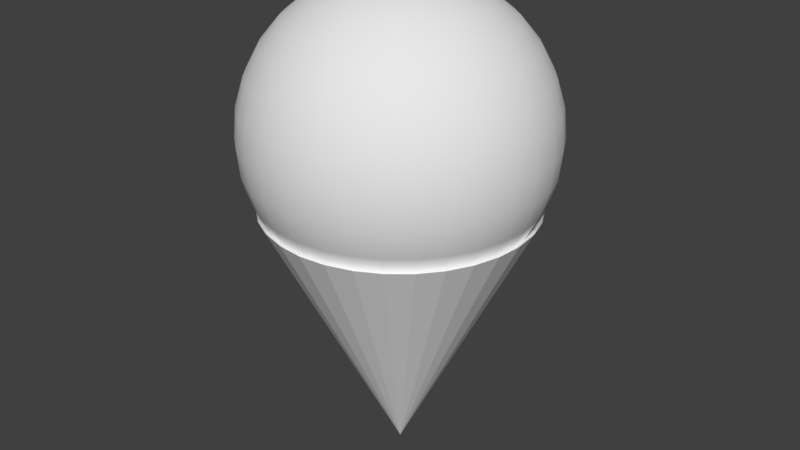# Source: IceCreamCone.blend  (saved by Blender 2.79.0; exported with 4.5.12 LTS)
import bpy
from mathutils import Matrix  # noqa: F401  (used for matrix-valued properties, if any)

bpy.ops.wm.read_factory_settings(use_empty=True)
scene = bpy.context.scene
scene.name = 'Scene'

# ---- collections
col_collection_1 = bpy.data.collections.new('Collection 1'); scene.collection.children.link(col_collection_1)

# ---- world
world_world = bpy.data.worlds.new('World'); scene.world = world_world
world_world.color = (0.05088, 0.05088, 0.05088)
world_world.use_sun_shadow = False
world_world.sun_shadow_jitter_overblur = 0.0
world_world.cycles.sampling_method = 'MANUAL'

# ---- meshes
me_cone = bpy.data.meshes.new('Cone')
me_cone.from_pydata([(0.008539, -0.8058, 1.008), (0.2036, -0.8058, 0.9884), (0.3912, -0.8058, 0.9315), (0.5641, -0.8058, 0.8391), (0.7156, -0.8058, 0.7147), (0.84, -0.8058, 0.5632), (0.9324, -0.8058, 0.3903), (0.9893, -0.8058, 0.2027), (1.009, -0.8058, 0.007631), (0.9893, -0.8058, -0.1875), (0.9324, -0.8058, -0.3751), (0.84, -0.8058, -0.5479), (0.7156, -0.8058, -0.6995), (0.5641, -0.8058, -0.8238), (0.3912, -0.8058, -0.9162), (0.2036, -0.8058, -0.9732), (0.008539, -0.8058, -0.9924), (-0.1866, -0.8058, -0.9732), (-0.3741, -0.8058, -0.9162), (-0.547, -0.8058, -0.8238), (-0.6986, -0.8058, -0.6995), (-0.8229, -0.8058, -0.5479), (-0.9153, -0.8058, -0.3751), (0.00854, -2.806, 0.007631), (-0.9722, -0.8058, -0.1875), (-0.9915, -0.8058, 0.007631), (-0.9722, -0.8058, 0.2027), (-0.9153, -0.8058, 0.3903), (-0.8229, -0.8058, 0.5632), (-0.6986, -0.8058, 0.7147), (-0.547, -0.8058, 0.8391), (-0.3741, -0.8058, 0.9315), (-0.1865, -0.8058, 0.9884), (-0.0007985, 0.8218, 0.2163), (-0.0007985, 0.7584, 0.425), (-0.0007985, 0.6556, 0.6174), (-0.0007985, 0.5173, 0.786), (-0.0007984, 0.3487, 0.9244), (-0.0007984, 0.1563, 1.027), (-0.0007983, -0.05238, 1.09), (-0.0007982, -0.2694, 1.112), (-0.0007981, -0.4865, 1.09), (-0.04314, 0.8218, 0.2122), (-0.08386, 0.7584, 0.4169), (-0.1214, 0.6556, 0.6055), (-0.1543, 0.5173, 0.7709), (-0.1813, 0.3487, 0.9066), (-0.2013, 0.1563, 1.007), (-0.2137, -0.05238, 1.07), (-0.2178, -0.2694, 1.09), (-0.2137, -0.4865, 1.07), (-0.2013, -0.6952, 1.007), (-0.1813, -0.8875, 0.9066), (-0.08386, 0.8218, 0.1998), (-0.1637, 0.7584, 0.3926), (-0.2373, 0.6556, 0.5703), (-0.3019, 0.5173, 0.7261), (-0.3548, 0.3487, 0.8539), (-0.3942, 0.1563, 0.9489), (-0.4184, -0.05238, 1.007), (-0.4266, -0.2694, 1.027), (-0.4184, -0.4865, 1.007), (-0.3942, -0.6952, 0.9489), (-0.3548, -0.8875, 0.8539), (-0.1214, 0.8218, 0.1798), (-0.2373, 0.7584, 0.3533), (-0.3442, 0.6556, 0.5132), (-0.4379, 0.5173, 0.6534), (-0.5147, 0.3487, 0.7685), (-0.5719, 0.1563, 0.8539), (-0.607, -0.05238, 0.9066), (-0.6189, -0.2694, 0.9244), (-0.607, -0.4865, 0.9066), (-0.5719, -0.6952, 0.8539), (-0.5147, -0.8875, 0.7685), (-0.1543, 0.8218, 0.1528), (-0.3019, 0.7584, 0.3003), (-0.4379, 0.6556, 0.4364), (-0.5571, 0.5173, 0.5556), (-0.6549, 0.3487, 0.6534), (-0.7276, 0.1563, 0.7261), (-0.7724, -0.05238, 0.7709), (-0.7875, -0.2694, 0.786), (-0.7724, -0.4865, 0.7709), (-0.7276, -0.6952, 0.7261), (-0.6549, -0.8875, 0.6534), (-0.1813, 0.8218, 0.1199), (-0.3548, 0.7584, 0.2358), (-0.5147, 0.6556, 0.3427), (-0.6549, 0.5173, 0.4364), (-0.77, 0.3487, 0.5132), (-0.8554, 0.1563, 0.5703), (-0.9081, -0.05238, 0.6055), (-0.9259, -0.2694, 0.6174), (-0.9081, -0.4865, 0.6055), (-0.8554, -0.6952, 0.5703), (-0.77, -0.8875, 0.5132), (-0.2013, 0.8218, 0.08235), (-0.3942, 0.7584, 0.1622), (-0.5719, 0.6556, 0.2358), (-0.7276, 0.5173, 0.3003), (-0.8554, 0.3487, 0.3533), (-0.9504, 0.1563, 0.3926), (-1.009, -0.05238, 0.4169), (-1.029, -0.2694, 0.425), (-1.009, -0.4865, 0.4169), (-0.9504, -0.6952, 0.3926), (-0.8554, -0.8875, 0.3533), (-0.2137, 0.8218, 0.04163), (-0.4184, 0.7584, 0.08235), (-0.607, 0.6556, 0.1199), (-0.7724, 0.5173, 0.1528), (-0.9081, 0.3487, 0.1798), (-1.009, 0.1563, 0.1998), (-1.071, -0.05238, 0.2122), (-1.092, -0.2694, 0.2163), (-1.071, -0.4865, 0.2122), (-1.009, -0.6952, 0.1998), (-0.9081, -0.8875, 0.1798), (-0.2179, 0.8218, -0.0007149), (-0.4266, 0.7584, -0.0007149), (-0.6189, 0.6556, -0.000715), (-0.7875, 0.5173, -0.000715), (-0.9259, 0.3487, -0.0007151), (-1.029, 0.1563, -0.000715), (-1.092, -0.05238, -0.0007151), (-1.113, -0.2694, -0.0007151), (-1.092, -0.4865, -0.0007151), (-1.029, -0.6952, -0.0007149), (-0.9259, -0.8875, -0.000715), (-0.2137, 0.8218, -0.04306), (-0.4184, 0.7584, -0.08378), (-0.607, 0.6556, -0.1213), (-0.7724, 0.5173, -0.1542), (-0.9081, 0.3487, -0.1812), (-1.009, 0.1563, -0.2012), (-1.071, -0.05238, -0.2136), (-1.092, -0.2694, -0.2178), (-1.071, -0.4865, -0.2136), (-1.009, -0.6952, -0.2012), (-0.9081, -0.8875, -0.1812), (-0.2013, 0.8218, -0.08378), (-0.3942, 0.7584, -0.1636), (-0.5719, 0.6556, -0.2373), (-0.7276, 0.5173, -0.3018), (-0.8554, 0.3487, -0.3547), (-0.9504, 0.1563, -0.3941), (-1.009, -0.05238, -0.4183), (-1.029, -0.2694, -0.4265), (-1.009, -0.4865, -0.4183), (-0.9504, -0.6952, -0.3941), (-0.8554, -0.8875, -0.3547), (-0.1813, 0.8218, -0.1213), (-0.3548, 0.7584, -0.2373), (-0.5147, 0.6556, -0.3441), (-0.6549, 0.5173, -0.4378), (-0.77, 0.3487, -0.5147), (-0.8554, 0.1563, -0.5718), (-0.9081, -0.05238, -0.6069), (-0.9259, -0.2694, -0.6188), (-0.9081, -0.4865, -0.6069), (-0.8554, -0.6952, -0.5718), (-0.77, -0.8875, -0.5147), (-0.1543, 0.8218, -0.1542), (-0.3019, 0.7584, -0.3018), (-0.4379, 0.6556, -0.4378), (-0.5571, 0.5173, -0.557), (-0.6549, 0.3487, -0.6548), (-0.7276, 0.1563, -0.7275), (-0.7724, -0.05238, -0.7723), (-0.7875, -0.2694, -0.7874), (-0.7724, -0.4865, -0.7723), (-0.7276, -0.6952, -0.7275), (-0.6549, -0.8875, -0.6548), (-0.1214, 0.8218, -0.1812), (-0.2373, 0.7584, -0.3547), (-0.3442, 0.6556, -0.5147), (-0.4379, 0.5173, -0.6548), (-0.5147, 0.3487, -0.7699), (-0.5719, 0.1563, -0.8554), (-0.607, -0.05238, -0.908), (-0.6189, -0.2694, -0.9258), (-0.607, -0.4865, -0.908), (-0.5719, -0.6952, -0.8554), (-0.5147, -0.8875, -0.7699), (-0.08386, 0.8218, -0.2012), (-0.1637, 0.7584, -0.3941), (-0.2373, 0.6556, -0.5718), (-0.3019, 0.5173, -0.7275), (-0.3548, 0.3487, -0.8554), (-0.3942, 0.1563, -0.9504), (-0.4184, -0.05238, -1.009), (-0.4266, -0.2694, -1.029), (-0.4184, -0.4865, -1.009), (-0.3942, -0.6952, -0.9504), (-0.3548, -0.8875, -0.8554), (-0.04314, 0.8218, -0.2136), (-0.08386, 0.7584, -0.4183), (-0.1214, 0.6556, -0.6069), (-0.1543, 0.5173, -0.7723), (-0.1813, 0.3487, -0.908), (-0.2013, 0.1563, -1.009), (-0.2137, -0.05238, -1.071), (-0.2178, -0.2694, -1.092), (-0.2137, -0.4865, -1.071), (-0.2013, -0.6952, -1.009), (-0.1813, -0.8875, -0.908), (-0.0007984, 0.8218, -0.2178), (-0.0007983, 0.7584, -0.4265), (-0.0007982, 0.6556, -0.6188), (-0.000798, 0.5173, -0.7874), (-0.0007979, 0.3487, -0.9258), (-0.0007979, 0.1563, -1.029), (-0.0007977, -0.05238, -1.092), (-0.0007975, -0.2694, -1.113), (-0.0007975, -0.4865, -1.092), (-0.0007975, -0.6952, -1.029), (-0.0007973, -0.8875, -0.9258), (0.04155, 0.8218, -0.2136), (0.08226, 0.7584, -0.4183), (0.1198, 0.6556, -0.6069), (0.1527, 0.5173, -0.7723), (0.1797, 0.3487, -0.908), (0.1997, 0.1563, -1.009), (0.2121, -0.05238, -1.071), (0.2163, -0.2694, -1.092), (0.2121, -0.4865, -1.071), (0.1997, -0.6952, -1.009), (0.1797, -0.8875, -0.908), (0.08226, 0.8218, -0.2012), (0.1621, 0.7584, -0.3941), (0.2357, 0.6556, -0.5718), (0.3003, 0.5173, -0.7275), (0.3532, 0.3487, -0.8554), (0.3926, 0.1563, -0.9504), (0.4168, -0.05238, -1.009), (0.425, -0.2694, -1.029), (0.4168, -0.4865, -1.009), (0.3926, -0.6952, -0.9504), (0.3532, -0.8875, -0.8554), (0.1198, 0.8218, -0.1812), (0.2357, 0.7584, -0.3547), (0.3426, 0.6556, -0.5147), (0.4363, 0.5173, -0.6548), (0.5131, 0.3487, -0.7699), (0.5703, 0.1563, -0.8554), (0.6054, -0.05238, -0.908), (0.6173, -0.2694, -0.9258), (0.6054, -0.4865, -0.908), (0.5703, -0.6952, -0.8554), (0.5131, -0.8875, -0.7699), (-0.0007981, 0.8431, -0.0007151), (0.1527, 0.8218, -0.1542), (0.3003, 0.7584, -0.3018), (0.4363, 0.6556, -0.4378), (0.5555, 0.5173, -0.557), (0.6533, 0.3487, -0.6548), (0.726, 0.1563, -0.7275), (0.7708, -0.05238, -0.7723), (0.7859, -0.2694, -0.7874), (0.7708, -0.4865, -0.7723), (0.726, -0.6952, -0.7275), (0.6533, -0.8875, -0.6548), (0.1797, 0.8218, -0.1213), (0.3532, 0.7584, -0.2373), (0.5131, 0.6556, -0.3441), (0.6533, 0.5173, -0.4378), (0.7684, 0.3487, -0.5147), (0.8539, 0.1563, -0.5718), (0.9065, -0.05238, -0.6069), (0.9243, -0.2694, -0.6188), (0.9065, -0.4865, -0.6069), (0.8539, -0.6952, -0.5718), (0.7684, -0.8875, -0.5147), (0.1997, 0.8218, -0.08378), (0.3926, 0.7584, -0.1636), (0.5703, 0.6556, -0.2373), (0.726, 0.5173, -0.3018), (0.8539, 0.3487, -0.3547), (0.9488, 0.1563, -0.3941), (1.007, -0.05238, -0.4183), (1.027, -0.2694, -0.4265), (1.007, -0.4865, -0.4183), (0.9488, -0.6952, -0.3941), (0.8539, -0.8875, -0.3547), (0.2121, 0.8218, -0.04306), (0.4168, 0.7584, -0.08378), (0.6054, 0.6556, -0.1213), (0.7708, 0.5173, -0.1542), (0.9065, 0.3487, -0.1812), (1.007, 0.1563, -0.2012), (1.069, -0.05238, -0.2136), (1.09, -0.2694, -0.2178), (1.069, -0.4865, -0.2136), (1.007, -0.6952, -0.2012), (0.9065, -0.8875, -0.1812), (0.2163, 0.8218, -0.0007148), (0.425, 0.7584, -0.0007148), (0.6173, 0.6556, -0.0007147), (0.7859, 0.5173, -0.0007145), (0.9243, 0.3487, -0.0007144), (1.027, 0.1563, -0.0007145), (1.09, -0.05238, -0.0007143), (1.112, -0.2694, -0.0007143), (1.09, -0.4865, -0.0007143), (1.027, -0.6952, -0.0007145), (0.9243, -0.8875, -0.0007143), (0.2121, 0.8218, 0.04163), (0.4168, 0.7584, 0.08235), (0.6054, 0.6556, 0.1199), (0.7708, 0.5173, 0.1528), (0.9065, 0.3487, 0.1798), (1.007, 0.1563, 0.1998), (1.069, -0.05238, 0.2122), (1.09, -0.2694, 0.2163), (1.069, -0.4865, 0.2122), (1.007, -0.6952, 0.1998), (0.9065, -0.8875, 0.1798), (0.1997, 0.8218, 0.08235), (0.3926, 0.7584, 0.1622), (0.5703, 0.6556, 0.2358), (0.726, 0.5173, 0.3003), (0.8539, 0.3487, 0.3533), (0.9488, 0.1563, 0.3926), (1.007, -0.05238, 0.4169), (1.027, -0.2694, 0.425), (1.007, -0.4865, 0.4169), (0.9488, -0.6952, 0.3926), (0.8539, -0.8875, 0.3533), (0.1797, 0.8218, 0.1199), (0.3532, 0.7584, 0.2358), (0.5131, 0.6556, 0.3427), (0.6533, 0.5173, 0.4364), (0.7684, 0.3487, 0.5132), (0.8539, 0.1563, 0.5703), (0.9065, -0.05238, 0.6055), (0.9243, -0.2694, 0.6174), (0.9065, -0.4865, 0.6055), (0.8539, -0.6952, 0.5703), (0.7684, -0.8875, 0.5132), (0.1527, 0.8218, 0.1528), (0.3003, 0.7584, 0.3003), (0.4363, 0.6556, 0.4364), (0.5555, 0.5173, 0.5556), (0.6533, 0.3487, 0.6534), (0.726, 0.1563, 0.7261), (0.7708, -0.05238, 0.7709), (0.7859, -0.2694, 0.786), (0.7708, -0.4865, 0.7709), (0.726, -0.6952, 0.7261), (0.6533, -0.8875, 0.6534), (0.1198, 0.8218, 0.1798), (0.2357, 0.7584, 0.3533), (0.3426, 0.6556, 0.5132), (0.4363, 0.5173, 0.6534), (0.5131, 0.3487, 0.7685), (0.5703, 0.1563, 0.8539), (0.6054, -0.05238, 0.9066), (0.6173, -0.2694, 0.9244), (0.6054, -0.4865, 0.9066), (0.5703, -0.6952, 0.8539), (0.5131, -0.8875, 0.7685), (0.08226, 0.8218, 0.1998), (0.1621, 0.7584, 0.3926), (0.2357, 0.6556, 0.5703), (0.3003, 0.5173, 0.7261), (0.3532, 0.3487, 0.8539), (0.3926, 0.1563, 0.9489), (0.4168, -0.05238, 1.007), (0.425, -0.2694, 1.027), (0.4168, -0.4865, 1.007), (0.3926, -0.6952, 0.9489), (0.3532, -0.8875, 0.8539), (0.04155, 0.8218, 0.2122), (0.08226, 0.7584, 0.4169), (0.1198, 0.6556, 0.6055), (0.1527, 0.5173, 0.7709), (0.1797, 0.3487, 0.9066), (0.1997, 0.1563, 1.007), (0.2121, -0.05238, 1.07), (0.2163, -0.2694, 1.09), (0.2121, -0.4865, 1.07), (0.1997, -0.6952, 1.007), (0.1797, -0.8875, 0.9066), (-0.000798, -0.6952, 1.027), (-0.0007982, -0.8875, 0.9244)], [], [(0, 23, 1), (1, 23, 2), (2, 23, 3), (3, 23, 4), (4, 23, 5), (5, 23, 6), (6, 23, 7), (7, 23, 8), (8, 23, 9), (9, 23, 10), (10, 23, 11), (11, 23, 12), (12, 23, 13), (13, 23, 14), (14, 23, 15), (15, 23, 16), (16, 23, 17), (17, 23, 18), (18, 23, 19), (19, 23, 20), (20, 23, 21), (21, 23, 22), (22, 23, 24), (24, 23, 25), (25, 23, 26), (26, 23, 27), (27, 23, 28), (28, 23, 29), (29, 23, 30), (30, 23, 31), (31, 23, 32), (32, 23, 0), (385, 384, 51, 52), (36, 35, 44, 45), (37, 36, 45, 46), (38, 37, 46, 47), (39, 38, 47, 48), (40, 39, 48, 49), (33, 251, 42), (41, 40, 49, 50), (34, 33, 42, 43), (384, 41, 50, 51), (35, 34, 43, 44), (51, 50, 61, 62), (44, 43, 54, 55), (52, 51, 62, 63), (45, 44, 55, 56), (46, 45, 56, 57), (47, 46, 57, 58), (48, 47, 58, 59), (49, 48, 59, 60), (42, 251, 53), (50, 49, 60, 61), (43, 42, 53, 54), (59, 58, 69, 70), (60, 59, 70, 71), (53, 251, 64), (61, 60, 71, 72), (54, 53, 64, 65), (62, 61, 72, 73), (55, 54, 65, 66), (63, 62, 73, 74), (56, 55, 66, 67), (57, 56, 67, 68), (58, 57, 68, 69), (66, 65, 76, 77), (74, 73, 84, 85), (67, 66, 77, 78), (68, 67, 78, 79), (69, 68, 79, 80), (70, 69, 80, 81), (71, 70, 81, 82), (64, 251, 75), (72, 71, 82, 83), (65, 64, 75, 76), (73, 72, 83, 84), (81, 80, 91, 92), (82, 81, 92, 93), (75, 251, 86), (83, 82, 93, 94), (76, 75, 86, 87), (84, 83, 94, 95), (77, 76, 87, 88), (85, 84, 95, 96), (78, 77, 88, 89), (79, 78, 89, 90), (80, 79, 90, 91), (96, 95, 106, 107), (89, 88, 99, 100), (90, 89, 100, 101), (91, 90, 101, 102), (92, 91, 102, 103), (93, 92, 103, 104), (86, 251, 97), (94, 93, 104, 105), (87, 86, 97, 98), (95, 94, 105, 106), (88, 87, 98, 99), (104, 103, 114, 115), (97, 251, 108), (105, 104, 115, 116), (98, 97, 108, 109), (106, 105, 116, 117), (99, 98, 109, 110), (107, 106, 117, 118), (100, 99, 110, 111), (101, 100, 111, 112), (102, 101, 112, 113), (103, 102, 113, 114), (111, 110, 121, 122), (112, 111, 122, 123), (113, 112, 123, 124), (114, 113, 124, 125), (115, 114, 125, 126), (108, 251, 119), (116, 115, 126, 127), (109, 108, 119, 120), (117, 116, 127, 128), (110, 109, 120, 121), (118, 117, 128, 129), (126, 125, 136, 137), (119, 251, 130), (127, 126, 137, 138), (120, 119, 130, 131), (128, 127, 138, 139), (121, 120, 131, 132), (129, 128, 139, 140), (122, 121, 132, 133), (123, 122, 133, 134), (124, 123, 134, 135), (125, 124, 135, 136), (134, 133, 144, 145), (135, 134, 145, 146), (136, 135, 146, 147), (137, 136, 147, 148), (130, 251, 141), (138, 137, 148, 149), (131, 130, 141, 142), (139, 138, 149, 150), (132, 131, 142, 143), (140, 139, 150, 151), (133, 132, 143, 144), (149, 148, 159, 160), (142, 141, 152, 153), (150, 149, 160, 161), (143, 142, 153, 154), (151, 150, 161, 162), (144, 143, 154, 155), (145, 144, 155, 156), (146, 145, 156, 157), (147, 146, 157, 158), (148, 147, 158, 159), (141, 251, 152), (157, 156, 167, 168), (158, 157, 168, 169), (159, 158, 169, 170), (152, 251, 163), (160, 159, 170, 171), (153, 152, 163, 164), (161, 160, 171, 172), (154, 153, 164, 165), (162, 161, 172, 173), (155, 154, 165, 166), (156, 155, 166, 167), (164, 163, 174, 175), (172, 171, 182, 183), (165, 164, 175, 176), (173, 172, 183, 184), (166, 165, 176, 177), (167, 166, 177, 178), (168, 167, 178, 179), (169, 168, 179, 180), (170, 169, 180, 181), (163, 251, 174), (171, 170, 181, 182), (179, 178, 189, 190), (180, 179, 190, 191), (181, 180, 191, 192), (174, 251, 185), (182, 181, 192, 193), (175, 174, 185, 186), (183, 182, 193, 194), (176, 175, 186, 187), (184, 183, 194, 195), (177, 176, 187, 188), (178, 177, 188, 189), (194, 193, 204, 205), (187, 186, 197, 198), (195, 194, 205, 206), (188, 187, 198, 199), (189, 188, 199, 200), (190, 189, 200, 201), (191, 190, 201, 202), (192, 191, 202, 203), (185, 251, 196), (193, 192, 203, 204), (186, 185, 196, 197), (202, 201, 212, 213), (203, 202, 213, 214), (196, 251, 207), (204, 203, 214, 215), (197, 196, 207, 208), (205, 204, 215, 216), (198, 197, 208, 209), (206, 205, 216, 217), (199, 198, 209, 210), (200, 199, 210, 211), (201, 200, 211, 212), (209, 208, 219, 220), (217, 216, 227, 228), (210, 209, 220, 221), (211, 210, 221, 222), (212, 211, 222, 223), (213, 212, 223, 224), (214, 213, 224, 225), (207, 251, 218), (215, 214, 225, 226), (208, 207, 218, 219), (216, 215, 226, 227), (224, 223, 234, 235), (225, 224, 235, 236), (218, 251, 229), (226, 225, 236, 237), (219, 218, 229, 230), (227, 226, 237, 238), (220, 219, 230, 231), (228, 227, 238, 239), (221, 220, 231, 232), (222, 221, 232, 233), (223, 222, 233, 234), (239, 238, 249, 250), (232, 231, 242, 243), (233, 232, 243, 244), (234, 233, 244, 245), (235, 234, 245, 246), (236, 235, 246, 247), (229, 251, 240), (237, 236, 247, 248), (230, 229, 240, 241), (238, 237, 248, 249), (231, 230, 241, 242), (247, 246, 258, 259), (240, 251, 252), (248, 247, 259, 260), (241, 240, 252, 253), (249, 248, 260, 261), (242, 241, 253, 254), (250, 249, 261, 262), (243, 242, 254, 255), (244, 243, 255, 256), (245, 244, 256, 257), (246, 245, 257, 258), (256, 255, 266, 267), (257, 256, 267, 268), (258, 257, 268, 269), (259, 258, 269, 270), (252, 251, 263), (260, 259, 270, 271), (253, 252, 263, 264), (261, 260, 271, 272), (254, 253, 264, 265), (262, 261, 272, 273), (255, 254, 265, 266), (263, 251, 274), (271, 270, 281, 282), (264, 263, 274, 275), (272, 271, 282, 283), (265, 264, 275, 276), (273, 272, 283, 284), (266, 265, 276, 277), (267, 266, 277, 278), (268, 267, 278, 279), (269, 268, 279, 280), (270, 269, 280, 281), (278, 277, 288, 289), (279, 278, 289, 290), (280, 279, 290, 291), (281, 280, 291, 292), (274, 251, 285), (282, 281, 292, 293), (275, 274, 285, 286), (283, 282, 293, 294), (276, 275, 286, 287), (284, 283, 294, 295), (277, 276, 287, 288), (293, 292, 303, 304), (286, 285, 296, 297), (294, 293, 304, 305), (287, 286, 297, 298), (295, 294, 305, 306), (288, 287, 298, 299), (289, 288, 299, 300), (290, 289, 300, 301), (291, 290, 301, 302), (292, 291, 302, 303), (285, 251, 296), (301, 300, 311, 312), (302, 301, 312, 313), (303, 302, 313, 314), (296, 251, 307), (304, 303, 314, 315), (297, 296, 307, 308), (305, 304, 315, 316), (298, 297, 308, 309), (306, 305, 316, 317), (299, 298, 309, 310), (300, 299, 310, 311), (308, 307, 318, 319), (316, 315, 326, 327), (309, 308, 319, 320), (317, 316, 327, 328), (310, 309, 320, 321), (311, 310, 321, 322), (312, 311, 322, 323), (313, 312, 323, 324), (314, 313, 324, 325), (307, 251, 318), (315, 314, 325, 326), (323, 322, 333, 334), (324, 323, 334, 335), (325, 324, 335, 336), (318, 251, 329), (326, 325, 336, 337), (319, 318, 329, 330), (327, 326, 337, 338), (320, 319, 330, 331), (328, 327, 338, 339), (321, 320, 331, 332), (322, 321, 332, 333), (338, 337, 348, 349), (331, 330, 341, 342), (339, 338, 349, 350), (332, 331, 342, 343), (333, 332, 343, 344), (334, 333, 344, 345), (335, 334, 345, 346), (336, 335, 346, 347), (329, 251, 340), (337, 336, 347, 348), (330, 329, 340, 341), (346, 345, 356, 357), (347, 346, 357, 358), (340, 251, 351), (348, 347, 358, 359), (341, 340, 351, 352), (349, 348, 359, 360), (342, 341, 352, 353), (350, 349, 360, 361), (343, 342, 353, 354), (344, 343, 354, 355), (345, 344, 355, 356), (361, 360, 371, 372), (354, 353, 364, 365), (355, 354, 365, 366), (356, 355, 366, 367), (357, 356, 367, 368), (358, 357, 368, 369), (351, 251, 362), (359, 358, 369, 370), (352, 351, 362, 363), (360, 359, 370, 371), (353, 352, 363, 364), (369, 368, 379, 380), (362, 251, 373), (370, 369, 380, 381), (363, 362, 373, 374), (371, 370, 381, 382), (364, 363, 374, 375), (372, 371, 382, 383), (365, 364, 375, 376), (366, 365, 376, 377), (367, 366, 377, 378), (368, 367, 378, 379), (376, 375, 35, 36), (377, 376, 36, 37), (378, 377, 37, 38), (379, 378, 38, 39), (380, 379, 39, 40), (373, 251, 33), (381, 380, 40, 41), (374, 373, 33, 34), (382, 381, 41, 384), (375, 374, 34, 35), (383, 382, 384, 385), (29, 85, 96, 28), (30, 74, 85, 29), (31, 63, 74, 30), (32, 52, 63, 31), (0, 385, 52, 32), (0, 1, 383, 385), (2, 372, 383, 1), (3, 361, 372, 2), (4, 350, 361, 3), (5, 339, 350, 4), (6, 328, 339, 5), (7, 317, 328, 6), (8, 306, 317, 7), (9, 295, 306, 8), (10, 284, 295, 9), (11, 273, 284, 10), (11, 12, 262, 273), (13, 250, 262, 12), (14, 239, 250, 13), (15, 228, 239, 14), (17, 206, 217, 16), (16, 217, 228, 15), (18, 195, 206, 17), (19, 184, 195, 18), (20, 173, 184, 19), (21, 162, 173, 20), (22, 151, 162, 21), (22, 24, 140, 151), (25, 129, 140, 24), (25, 26, 118, 129), (27, 107, 118, 26), (28, 96, 107, 27)])
me_cone.polygons.foreach_set('use_smooth', [0, 0, 0, 0, 0, 0, 0, 0, 0, 0, 0, 0, 0, 0, 0, 0, 0, 0, 0, 0, 0, 0, 0, 0, 0, 0, 0, 0, 0, 0, 0, 0, 1, 1, 1, 1, 1, 1, 1, 1, 1, 1, 1, 1, 1, 1, 1, 1, 1, 1, 1, 1, 1, 1, 1, 1, 1, 1, 1, 1, 1, 1, 1, 1, 1, 1, 1, 1, 1, 1, 1, 1, 1, 1, 1, 1, 1, 1, 1, 1, 1, 1, 1, 1, 1, 1, 1, 1, 1, 1, 1, 1, 1, 1, 1, 1, 1, 1, 1, 1, 1, 1, 1, 1, 1, 1, 1, 1, 1, 1, 1, 1, 1, 1, 1, 1, 1, 1, 1, 1, 1, 1, 1, 1, 1, 1, 1, 1, 1, 1, 1, 1, 1, 1, 1, 1, 1, 1, 1, 1, 1, 1, 1, 1, 1, 1, 1, 1, 1, 1, 1, 1, 1, 1, 1, 1, 1, 1, 1, 1, 1, 1, 1, 1, 1, 1, 1, 1, 1, 1, 1, 1, 1, 1, 1, 1, 1, 1, 1, 1, 1, 1, 1, 1, 1, 1, 1, 1, 1, 1, 1, 1, 1, 1, 1, 1, 1, 1, 1, 1, 1, 1, 1, 1, 1, 1, 1, 1, 1, 1, 1, 1, 1, 1, 1, 1, 1, 1, 1, 1, 1, 1, 1, 1, 1, 1, 1, 1, 1, 1, 1, 1, 1, 1, 1, 1, 1, 1, 1, 1, 1, 1, 1, 1, 1, 1, 1, 1, 1, 1, 1, 1, 1, 1, 1, 1, 1, 1, 1, 1, 1, 1, 1, 1, 1, 1, 1, 1, 1, 1, 1, 1, 1, 1, 1, 1, 1, 1, 1, 1, 1, 1, 1, 1, 1, 1, 1, 1, 1, 1, 1, 1, 1, 1, 1, 1, 1, 1, 1, 1, 1, 1, 1, 1, 1, 1, 1, 1, 1, 1, 1, 1, 1, 1, 1, 1, 1, 1, 1, 1, 1, 1, 1, 1, 1, 1, 1, 1, 1, 1, 1, 1, 1, 1, 1, 1, 1, 1, 1, 1, 1, 1, 1, 1, 1, 1, 1, 1, 1, 1, 1, 1, 1, 1, 1, 1, 1, 1, 1, 1, 1, 1, 1, 1, 1, 1, 1, 1, 1, 1, 1, 1, 1, 1, 1, 1, 1, 1, 1, 1, 1, 1, 1, 1, 0, 0, 0, 0, 0, 0, 0, 0, 0, 0, 0, 0, 0, 0, 0, 0, 0, 0, 0, 0, 0, 0, 0, 0, 0, 0, 0, 0, 0, 0, 0, 0])
_uv = me_cone.uv_layers.new(name='UVMap')
_uv.uv.foreach_set('vector', [0.5702, 0.6249, 0.2912, 0.7558, 0.5577, 0.601, 0.5577, 0.601, 0.2912, 0.7558, 0.5431, 0.5782, 0.5431, 0.5782, 0.2912, 0.7558, 0.5266, 0.5568, 0.5266, 0.5568, 0.2912, 0.7558, 0.5083, 0.537, 0.5083, 0.537, 0.2912, 0.7558, 0.4883, 0.5188, 0.4883, 0.5188, 0.2912, 0.7558, 0.4668, 0.5025, 0.4668, 0.5025, 0.2912, 0.7558, 0.4439, 0.4881, 0.4439, 0.4881, 0.2912, 0.7558, 0.4199, 0.4757, 0.4199, 0.4757, 0.2912, 0.7558, 0.3948, 0.4655, 0.3948, 0.4655, 0.2912, 0.7558, 0.369, 0.4576, 0.369, 0.4576, 0.2912, 0.7558, 0.3426, 0.4519, 0.3426, 0.4519, 0.2912, 0.7558, 0.3158, 0.4485, 0.3158, 0.4485, 0.2912, 0.7558, 0.2888, 0.4476, 0.2888, 0.4476, 0.2912, 0.7558, 0.2618, 0.449, 0.2618, 0.449, 0.2912, 0.7558, 0.235, 0.4527, 0.235, 0.4527, 0.2912, 0.7558, 0.2087, 0.4588, 0.2087, 0.4588, 0.2912, 0.7558, 0.183, 0.4672, 0.183, 0.4672, 0.2912, 0.7558, 0.1582, 0.4777, 0.1582, 0.4777, 0.2912, 0.7558, 0.1343, 0.4905, 0.1343, 0.4905, 0.2912, 0.7558, 0.1117, 0.5052, 0.1117, 0.5052, 0.2912, 0.7558, 0.09044, 0.5219, 0.09044, 0.5219, 0.2912, 0.7558, 0.07073, 0.5404, 0.07073, 0.5404, 0.2912, 0.7558, 0.05271, 0.5605, 0.05271, 0.5605, 0.2912, 0.7558, 0.03653, 0.5822, 0.03653, 0.5822, 0.2912, 0.7558, 0.0223, 0.6051, 0.0223, 0.6051, 0.2912, 0.7558, 0.01014, 0.6293, 0.01014, 0.6293, 0.2912, 0.7558, 0.0001398, 0.6544, 0.5994, 0.7558, 0.2912, 0.7558, 0.5982, 0.7288, 0.5982, 0.7288, 0.2912, 0.7558, 0.5946, 0.702, 0.5946, 0.702, 0.2912, 0.7558, 0.5888, 0.6756, 0.5888, 0.6756, 0.2912, 0.7558, 0.5806, 0.6499, 0.5806, 0.6499, 0.2912, 0.7558, 0.5702, 0.6249, 0.6091, 0.3027, 0.5766, 0.2777, 0.5964, 0.2487, 0.6321, 0.2721, 0.4347, 0.1898, 0.4124, 0.1811, 0.4159, 0.1678, 0.4403, 0.1735, 0.4564, 0.1999, 0.4347, 0.1898, 0.4403, 0.1735, 0.4643, 0.181, 0.478, 0.2114, 0.4564, 0.1999, 0.4643, 0.181, 0.4881, 0.1902, 0.4999, 0.2243, 0.478, 0.2114, 0.4881, 0.1902, 0.5125, 0.2011, 0.523, 0.2393, 0.4999, 0.2243, 0.5125, 0.2011, 0.538, 0.2142, 0.3629, 0.1688, 0.3336, 0.1664, 0.3633, 0.1635, 0.5482, 0.2568, 0.523, 0.2393, 0.538, 0.2142, 0.5655, 0.2298, 0.3887, 0.1739, 0.3629, 0.1688, 0.3633, 0.1635, 0.3904, 0.1642, 0.5766, 0.2777, 0.5482, 0.2568, 0.5655, 0.2298, 0.5964, 0.2487, 0.4124, 0.1811, 0.3887, 0.1739, 0.3904, 0.1642, 0.4159, 0.1678, 0.5964, 0.2487, 0.5655, 0.2298, 0.5811, 0.2003, 0.6145, 0.2173, 0.4159, 0.1678, 0.3904, 0.1642, 0.3904, 0.154, 0.4174, 0.1534, 0.6321, 0.2721, 0.5964, 0.2487, 0.6145, 0.2173, 0.6532, 0.2386, 0.4403, 0.1735, 0.4159, 0.1678, 0.4174, 0.1534, 0.4438, 0.1556, 0.4643, 0.181, 0.4403, 0.1735, 0.4438, 0.1556, 0.47, 0.1602, 0.4881, 0.1902, 0.4643, 0.181, 0.47, 0.1602, 0.4962, 0.1668, 0.5125, 0.2011, 0.4881, 0.1902, 0.4962, 0.1668, 0.523, 0.1756, 0.538, 0.2142, 0.5125, 0.2011, 0.523, 0.1756, 0.551, 0.1866, 0.3633, 0.1635, 0.3336, 0.1664, 0.3627, 0.158, 0.5655, 0.2298, 0.538, 0.2142, 0.551, 0.1866, 0.5811, 0.2003, 0.3904, 0.1642, 0.3633, 0.1635, 0.3627, 0.158, 0.3904, 0.154, 0.523, 0.1756, 0.4962, 0.1668, 0.502, 0.1411, 0.5314, 0.1475, 0.551, 0.1866, 0.523, 0.1756, 0.5314, 0.1475, 0.5621, 0.1565, 0.3627, 0.158, 0.3336, 0.1664, 0.361, 0.1526, 0.5811, 0.2003, 0.551, 0.1866, 0.5621, 0.1565, 0.5948, 0.1683, 0.3904, 0.154, 0.3627, 0.158, 0.361, 0.1526, 0.3887, 0.1434, 0.6145, 0.2173, 0.5811, 0.2003, 0.5948, 0.1683, 0.6308, 0.1835, 0.4174, 0.1534, 0.3904, 0.154, 0.3887, 0.1434, 0.4167, 0.1382, 0.6532, 0.2386, 0.6145, 0.2173, 0.6308, 0.1835, 0.6721, 0.2028, 0.4438, 0.1556, 0.4174, 0.1534, 0.4167, 0.1382, 0.4449, 0.1363, 0.47, 0.1602, 0.4438, 0.1556, 0.4449, 0.1363, 0.4732, 0.1374, 0.4962, 0.1668, 0.47, 0.1602, 0.4732, 0.1374, 0.502, 0.1411, 0.4167, 0.1382, 0.3887, 0.1434, 0.385, 0.1327, 0.4134, 0.1222, 0.6721, 0.2028, 0.6308, 0.1835, 0.6456, 0.1473, 0.6892, 0.1651, 0.4449, 0.1363, 0.4167, 0.1382, 0.4134, 0.1222, 0.4431, 0.1156, 0.4732, 0.1374, 0.4449, 0.1363, 0.4431, 0.1156, 0.4737, 0.1126, 0.502, 0.1411, 0.4732, 0.1374, 0.4737, 0.1126, 0.5051, 0.113, 0.5314, 0.1475, 0.502, 0.1411, 0.5051, 0.113, 0.5375, 0.1166, 0.5621, 0.1565, 0.5314, 0.1475, 0.5375, 0.1166, 0.5713, 0.1234, 0.361, 0.1526, 0.3336, 0.1664, 0.3584, 0.1474, 0.5948, 0.1683, 0.5621, 0.1565, 0.5713, 0.1234, 0.607, 0.1336, 0.3887, 0.1434, 0.361, 0.1526, 0.3584, 0.1474, 0.385, 0.1327, 0.6308, 0.1835, 0.5948, 0.1683, 0.607, 0.1336, 0.6456, 0.1473, 0.5375, 0.1166, 0.5051, 0.113, 0.5052, 0.08189, 0.5412, 0.0824, 0.5713, 0.1234, 0.5375, 0.1166, 0.5412, 0.0824, 0.5786, 0.08706, 0.3584, 0.1474, 0.3336, 0.1664, 0.3546, 0.1427, 0.607, 0.1336, 0.5713, 0.1234, 0.5786, 0.08706, 0.6178, 0.09587, 0.385, 0.1327, 0.3584, 0.1474, 0.3546, 0.1427, 0.379, 0.1223, 0.6456, 0.1473, 0.607, 0.1336, 0.6178, 0.09587, 0.6593, 0.1088, 0.4134, 0.1222, 0.385, 0.1327, 0.379, 0.1223, 0.407, 0.1058, 0.6892, 0.1651, 0.6456, 0.1473, 0.6593, 0.1088, 0.7049, 0.1258, 0.4431, 0.1156, 0.4134, 0.1222, 0.407, 0.1058, 0.4378, 0.09357, 0.4737, 0.1126, 0.4431, 0.1156, 0.4378, 0.09357, 0.4707, 0.08559, 0.5051, 0.113, 0.4737, 0.1126, 0.4707, 0.08559, 0.5052, 0.08189, 0.7049, 0.1258, 0.6593, 0.1088, 0.6729, 0.06774, 0.7202, 0.08543, 0.4378, 0.09357, 0.407, 0.1058, 0.3971, 0.08951, 0.4283, 0.0704, 0.4707, 0.08559, 0.4378, 0.09357, 0.4283, 0.0704, 0.4634, 0.05617, 0.5052, 0.08189, 0.4707, 0.08559, 0.4634, 0.05617, 0.5016, 0.04731, 0.5412, 0.0824, 0.5052, 0.08189, 0.5016, 0.04731, 0.5421, 0.04406, 0.5786, 0.08706, 0.5412, 0.0824, 0.5421, 0.04406, 0.5843, 0.04647, 0.3546, 0.1427, 0.3336, 0.1664, 0.3498, 0.1386, 0.6178, 0.09587, 0.5786, 0.08706, 0.5843, 0.04647, 0.6279, 0.05447, 0.379, 0.1223, 0.3546, 0.1427, 0.3498, 0.1386, 0.3708, 0.1126, 0.6593, 0.1088, 0.6178, 0.09587, 0.6279, 0.05447, 0.6729, 0.06774, 0.407, 0.1058, 0.379, 0.1223, 0.3708, 0.1126, 0.3971, 0.08951, 0.5843, 0.04647, 0.5421, 0.04406, 0.5398, 0.0001398, 0.5887, 0.0001398, 0.3498, 0.1386, 0.3336, 0.1664, 0.3441, 0.1355, 0.6279, 0.05447, 0.5843, 0.04647, 0.5887, 0.0001398, 0.6385, 0.00822, 0.3708, 0.1126, 0.3498, 0.1386, 0.3441, 0.1355, 0.3601, 0.1043, 0.6729, 0.06774, 0.6279, 0.05447, 0.6385, 0.00822, 0.688, 0.02367, 0.3971, 0.08951, 0.3708, 0.1126, 0.3601, 0.1043, 0.3831, 0.07388, 0.7202, 0.08543, 0.6729, 0.06774, 0.688, 0.02367, 0.7364, 0.04474, 0.4283, 0.0704, 0.3971, 0.08951, 0.3831, 0.07388, 0.4135, 0.04644, 0.4634, 0.05617, 0.4283, 0.0704, 0.4135, 0.04644, 0.4507, 0.02404, 0.5016, 0.04731, 0.4634, 0.05617, 0.4507, 0.02404, 0.4933, 0.008271, 0.5421, 0.04406, 0.5016, 0.04731, 0.4933, 0.008271, 0.5398, 0.0001398, 0.2578, 0.04596, 0.2877, 0.07117, 0.2743, 0.08651, 0.2447, 0.06856, 0.2231, 0.02728, 0.2578, 0.04596, 0.2447, 0.06856, 0.2128, 0.05601, 0.1858, 0.01547, 0.2231, 0.02728, 0.2128, 0.05601, 0.1796, 0.04851, 0.1475, 0.01019, 0.1858, 0.01547, 0.1796, 0.04851, 0.1459, 0.04554, 0.1093, 0.01067, 0.1475, 0.01019, 0.1459, 0.04554, 0.1121, 0.0465, 0.3258, 0.1341, 0.3336, 0.1664, 0.3198, 0.1369, 0.07198, 0.016, 0.1093, 0.01067, 0.1121, 0.0465, 0.07808, 0.05075, 0.3108, 0.1014, 0.3258, 0.1341, 0.3198, 0.1369, 0.2999, 0.1097, 0.0357, 0.02503, 0.07198, 0.016, 0.07808, 0.05075, 0.04375, 0.05766, 0.2877, 0.07117, 0.3108, 0.1014, 0.2999, 0.1097, 0.2743, 0.08651, 0.0001398, 0.03628, 0.0357, 0.02503, 0.04375, 0.05766, 0.00812, 0.06626, 0.1121, 0.0465, 0.1459, 0.04554, 0.1457, 0.07709, 0.1149, 0.07897, 0.3198, 0.1369, 0.3336, 0.1664, 0.3147, 0.1407, 0.07808, 0.05075, 0.1121, 0.0465, 0.1149, 0.07897, 0.08327, 0.08316, 0.2999, 0.1097, 0.3198, 0.1369, 0.3147, 0.1407, 0.2914, 0.119, 0.04375, 0.05766, 0.07808, 0.05075, 0.08327, 0.08316, 0.05044, 0.08938, 0.2743, 0.08651, 0.2999, 0.1097, 0.2914, 0.119, 0.2647, 0.1021, 0.00812, 0.06626, 0.04375, 0.05766, 0.05044, 0.08938, 0.01453, 0.09713, 0.2447, 0.06856, 0.2743, 0.08651, 0.2647, 0.1021, 0.236, 0.08993, 0.2128, 0.05601, 0.2447, 0.06856, 0.236, 0.08993, 0.2063, 0.08209, 0.1796, 0.04851, 0.2128, 0.05601, 0.2063, 0.08209, 0.1761, 0.07798, 0.1459, 0.04554, 0.1796, 0.04851, 0.1761, 0.07798, 0.1457, 0.07709, 0.2063, 0.08209, 0.236, 0.08993, 0.2305, 0.1101, 0.2028, 0.1061, 0.1761, 0.07798, 0.2063, 0.08209, 0.2028, 0.1061, 0.175, 0.1048, 0.1457, 0.07709, 0.1761, 0.07798, 0.175, 0.1048, 0.147, 0.1059, 0.1149, 0.07897, 0.1457, 0.07709, 0.147, 0.1059, 0.1183, 0.1089, 0.3147, 0.1407, 0.3336, 0.1664, 0.3106, 0.1452, 0.08327, 0.08316, 0.1149, 0.07897, 0.1183, 0.1089, 0.08861, 0.114, 0.2914, 0.119, 0.3147, 0.1407, 0.3106, 0.1452, 0.2851, 0.1289, 0.05044, 0.08938, 0.08327, 0.08316, 0.08861, 0.114, 0.05664, 0.1205, 0.2647, 0.1021, 0.2914, 0.119, 0.2851, 0.1289, 0.2581, 0.1175, 0.01453, 0.09713, 0.05044, 0.08938, 0.05664, 0.1205, 0.02139, 0.1282, 0.236, 0.08993, 0.2647, 0.1021, 0.2581, 0.1175, 0.2305, 0.1101, 0.08861, 0.114, 0.1183, 0.1089, 0.123, 0.1373, 0.09465, 0.1434, 0.2851, 0.1289, 0.3106, 0.1452, 0.3076, 0.1501, 0.2809, 0.1391, 0.05664, 0.1205, 0.08861, 0.114, 0.09465, 0.1434, 0.0637, 0.1509, 0.2581, 0.1175, 0.2851, 0.1289, 0.2809, 0.1391, 0.2542, 0.1325, 0.02139, 0.1282, 0.05664, 0.1205, 0.0637, 0.1509, 0.02781, 0.1598, 0.2305, 0.1101, 0.2581, 0.1175, 0.2542, 0.1325, 0.2279, 0.1291, 0.2028, 0.1061, 0.2305, 0.1101, 0.2279, 0.1291, 0.2019, 0.1284, 0.175, 0.1048, 0.2028, 0.1061, 0.2019, 0.1284, 0.1761, 0.1296, 0.147, 0.1059, 0.175, 0.1048, 0.1761, 0.1296, 0.15, 0.1327, 0.1183, 0.1089, 0.147, 0.1059, 0.15, 0.1327, 0.123, 0.1373, 0.3106, 0.1452, 0.3336, 0.1664, 0.3076, 0.1501, 0.1761, 0.1296, 0.2019, 0.1284, 0.2033, 0.1492, 0.1792, 0.1528, 0.15, 0.1327, 0.1761, 0.1296, 0.1792, 0.1528, 0.1547, 0.1578, 0.123, 0.1373, 0.15, 0.1327, 0.1547, 0.1578, 0.1292, 0.1641, 0.3076, 0.1501, 0.3336, 0.1664, 0.3055, 0.1553, 0.09465, 0.1434, 0.123, 0.1373, 0.1292, 0.1641, 0.1019, 0.1717, 0.2809, 0.1391, 0.3076, 0.1501, 0.3055, 0.1553, 0.2785, 0.1493, 0.0637, 0.1509, 0.09465, 0.1434, 0.1019, 0.1717, 0.07163, 0.1809, 0.2542, 0.1325, 0.2809, 0.1391, 0.2785, 0.1493, 0.2526, 0.1469, 0.02781, 0.1598, 0.0637, 0.1509, 0.07163, 0.1809, 0.03674, 0.1913, 0.2279, 0.1291, 0.2542, 0.1325, 0.2526, 0.1469, 0.2277, 0.1471, 0.2019, 0.1284, 0.2279, 0.1291, 0.2277, 0.1471, 0.2033, 0.1492, 0.2785, 0.1493, 0.3055, 0.1553, 0.3044, 0.1606, 0.2778, 0.1592, 0.07163, 0.1809, 0.1019, 0.1717, 0.111, 0.1991, 0.08173, 0.2101, 0.2526, 0.1469, 0.2785, 0.1493, 0.2778, 0.1592, 0.253, 0.1606, 0.03674, 0.1913, 0.07163, 0.1809, 0.08173, 0.2101, 0.04622, 0.2235, 0.2277, 0.1471, 0.2526, 0.1469, 0.253, 0.1606, 0.2296, 0.1639, 0.2033, 0.1492, 0.2277, 0.1471, 0.2296, 0.1639, 0.2068, 0.1686, 0.1792, 0.1528, 0.2033, 0.1492, 0.2068, 0.1686, 0.1842, 0.1745, 0.1547, 0.1578, 0.1792, 0.1528, 0.1842, 0.1745, 0.1612, 0.1815, 0.1292, 0.1641, 0.1547, 0.1578, 0.1612, 0.1815, 0.137, 0.1896, 0.3055, 0.1553, 0.3336, 0.1664, 0.3044, 0.1606, 0.1019, 0.1717, 0.1292, 0.1641, 0.137, 0.1896, 0.111, 0.1991, 0.1842, 0.1745, 0.2068, 0.1686, 0.2122, 0.1868, 0.1911, 0.1948, 0.1612, 0.1815, 0.1842, 0.1745, 0.1911, 0.1948, 0.1696, 0.2037, 0.137, 0.1896, 0.1612, 0.1815, 0.1696, 0.2037, 0.1468, 0.2138, 0.3044, 0.1606, 0.3336, 0.1664, 0.3042, 0.1659, 0.111, 0.1991, 0.137, 0.1896, 0.1468, 0.2138, 0.1219, 0.2254, 0.2778, 0.1592, 0.3044, 0.1606, 0.3042, 0.1659, 0.2786, 0.1687, 0.08173, 0.2101, 0.111, 0.1991, 0.1219, 0.2254, 0.09364, 0.2387, 0.253, 0.1606, 0.2778, 0.1592, 0.2786, 0.1687, 0.2553, 0.1735, 0.04622, 0.2235, 0.08173, 0.2101, 0.09364, 0.2387, 0.0598, 0.2547, 0.2296, 0.1639, 0.253, 0.1606, 0.2553, 0.1735, 0.2334, 0.1797, 0.2068, 0.1686, 0.2296, 0.1639, 0.2334, 0.1797, 0.2122, 0.1868, 0.09364, 0.2387, 0.1219, 0.2254, 0.135, 0.2504, 0.1079, 0.2663, 0.2553, 0.1735, 0.2786, 0.1687, 0.2807, 0.1776, 0.2591, 0.1856, 0.0598, 0.2547, 0.09364, 0.2387, 0.1079, 0.2663, 0.07569, 0.2845, 0.2334, 0.1797, 0.2553, 0.1735, 0.2591, 0.1856, 0.2389, 0.1942, 0.2122, 0.1868, 0.2334, 0.1797, 0.2389, 0.1942, 0.2194, 0.2036, 0.1911, 0.1948, 0.2122, 0.1868, 0.2194, 0.2036, 0.2, 0.2136, 0.1696, 0.2037, 0.1911, 0.1948, 0.2, 0.2136, 0.1799, 0.2246, 0.1468, 0.2138, 0.1696, 0.2037, 0.1799, 0.2246, 0.1586, 0.2367, 0.3042, 0.1659, 0.3336, 0.1664, 0.3049, 0.1709, 0.1219, 0.2254, 0.1468, 0.2138, 0.1586, 0.2367, 0.135, 0.2504, 0.2786, 0.1687, 0.3042, 0.1659, 0.3049, 0.1709, 0.2807, 0.1776, 0.1799, 0.2246, 0.2, 0.2136, 0.2105, 0.231, 0.1922, 0.2439, 0.1586, 0.2367, 0.1799, 0.2246, 0.1922, 0.2439, 0.1724, 0.2581, 0.3049, 0.1709, 0.3336, 0.1664, 0.3064, 0.1757, 0.135, 0.2504, 0.1586, 0.2367, 0.1724, 0.2581, 0.1505, 0.274, 0.2807, 0.1776, 0.3049, 0.1709, 0.3064, 0.1757, 0.2841, 0.1859, 0.1079, 0.2663, 0.135, 0.2504, 0.1505, 0.274, 0.1249, 0.2925, 0.2591, 0.1856, 0.2807, 0.1776, 0.2841, 0.1859, 0.2644, 0.1966, 0.07569, 0.2845, 0.1079, 0.2663, 0.1249, 0.2925, 0.09304, 0.3146, 0.2389, 0.1942, 0.2591, 0.1856, 0.2644, 0.1966, 0.2461, 0.2076, 0.2194, 0.2036, 0.2389, 0.1942, 0.2461, 0.2076, 0.2283, 0.219, 0.2, 0.2136, 0.2194, 0.2036, 0.2283, 0.219, 0.2105, 0.231, 0.2644, 0.1966, 0.2841, 0.1859, 0.2886, 0.1934, 0.271, 0.2065, 0.09304, 0.3146, 0.1249, 0.2925, 0.1449, 0.3173, 0.1144, 0.3443, 0.2461, 0.2076, 0.2644, 0.1966, 0.271, 0.2065, 0.2547, 0.2196, 0.2283, 0.219, 0.2461, 0.2076, 0.2547, 0.2196, 0.2389, 0.2329, 0.2105, 0.231, 0.2283, 0.219, 0.2389, 0.2329, 0.2229, 0.2468, 0.1922, 0.2439, 0.2105, 0.231, 0.2229, 0.2468, 0.2063, 0.2616, 0.1724, 0.2581, 0.1922, 0.2439, 0.2063, 0.2616, 0.1884, 0.2777, 0.3064, 0.1757, 0.3336, 0.1664, 0.3086, 0.1801, 0.1505, 0.274, 0.1724, 0.2581, 0.1884, 0.2777, 0.1684, 0.296, 0.2841, 0.1859, 0.3064, 0.1757, 0.3086, 0.1801, 0.2886, 0.1934, 0.1249, 0.2925, 0.1505, 0.274, 0.1684, 0.296, 0.1449, 0.3173, 0.2063, 0.2616, 0.2229, 0.2468, 0.2369, 0.2608, 0.2224, 0.2773, 0.1884, 0.2777, 0.2063, 0.2616, 0.2224, 0.2773, 0.2065, 0.2954, 0.3086, 0.1801, 0.3336, 0.1664, 0.3115, 0.184, 0.1684, 0.296, 0.1884, 0.2777, 0.2065, 0.2954, 0.1887, 0.3159, 0.2886, 0.1934, 0.3086, 0.1801, 0.3115, 0.184, 0.2941, 0.2, 0.1449, 0.3173, 0.1684, 0.296, 0.1887, 0.3159, 0.1676, 0.3401, 0.271, 0.2065, 0.2886, 0.1934, 0.2941, 0.2, 0.2788, 0.2153, 0.1144, 0.3443, 0.1449, 0.3173, 0.1676, 0.3401, 0.141, 0.3701, 0.2547, 0.2196, 0.271, 0.2065, 0.2788, 0.2153, 0.2647, 0.2302, 0.2389, 0.2329, 0.2547, 0.2196, 0.2647, 0.2302, 0.2509, 0.2452, 0.2229, 0.2468, 0.2389, 0.2329, 0.2509, 0.2452, 0.2369, 0.2608, 0.141, 0.3701, 0.1676, 0.3401, 0.193, 0.3602, 0.17, 0.3925, 0.2647, 0.2302, 0.2788, 0.2153, 0.2876, 0.2227, 0.2758, 0.2393, 0.2509, 0.2452, 0.2647, 0.2302, 0.2758, 0.2393, 0.2642, 0.2558, 0.2369, 0.2608, 0.2509, 0.2452, 0.2642, 0.2558, 0.2525, 0.2728, 0.2224, 0.2773, 0.2369, 0.2608, 0.2525, 0.2728, 0.2401, 0.2909, 0.2065, 0.2954, 0.2224, 0.2773, 0.2401, 0.2909, 0.2266, 0.3108, 0.3115, 0.184, 0.3336, 0.1664, 0.3149, 0.1874, 0.1887, 0.3159, 0.2065, 0.2954, 0.2266, 0.3108, 0.2113, 0.3334, 0.2941, 0.2, 0.3115, 0.184, 0.3149, 0.1874, 0.3003, 0.2057, 0.1676, 0.3401, 0.1887, 0.3159, 0.2113, 0.3334, 0.193, 0.3602, 0.2788, 0.2153, 0.2941, 0.2, 0.3003, 0.2057, 0.2876, 0.2227, 0.2266, 0.3108, 0.2401, 0.2909, 0.2593, 0.3022, 0.2484, 0.3236, 0.3149, 0.1874, 0.3336, 0.1664, 0.3187, 0.1901, 0.2113, 0.3334, 0.2266, 0.3108, 0.2484, 0.3236, 0.2359, 0.348, 0.3003, 0.2057, 0.3149, 0.1874, 0.3187, 0.1901, 0.3073, 0.2103, 0.193, 0.3602, 0.2113, 0.3334, 0.2359, 0.348, 0.2211, 0.3768, 0.2876, 0.2227, 0.3003, 0.2057, 0.3073, 0.2103, 0.2973, 0.2288, 0.17, 0.3925, 0.193, 0.3602, 0.2211, 0.3768, 0.2013, 0.4141, 0.2758, 0.2393, 0.2876, 0.2227, 0.2973, 0.2288, 0.2879, 0.2466, 0.2642, 0.2558, 0.2758, 0.2393, 0.2879, 0.2466, 0.2787, 0.2644, 0.2525, 0.2728, 0.2642, 0.2558, 0.2787, 0.2644, 0.2693, 0.2827, 0.2401, 0.2909, 0.2525, 0.2728, 0.2693, 0.2827, 0.2593, 0.3022, 0.2787, 0.2644, 0.2879, 0.2466, 0.3008, 0.2523, 0.2941, 0.271, 0.2693, 0.2827, 0.2787, 0.2644, 0.2941, 0.271, 0.2872, 0.2904, 0.2593, 0.3022, 0.2693, 0.2827, 0.2872, 0.2904, 0.2798, 0.311, 0.2484, 0.3236, 0.2593, 0.3022, 0.2798, 0.311, 0.2717, 0.3336, 0.3187, 0.1901, 0.3336, 0.1664, 0.323, 0.1922, 0.2359, 0.348, 0.2484, 0.3236, 0.2717, 0.3336, 0.2624, 0.3595, 0.3073, 0.2103, 0.3187, 0.1901, 0.323, 0.1922, 0.3148, 0.2137, 0.2211, 0.3768, 0.2359, 0.348, 0.2624, 0.3595, 0.2513, 0.3903, 0.2973, 0.2288, 0.3073, 0.2103, 0.3148, 0.2137, 0.3076, 0.2334, 0.2013, 0.4141, 0.2211, 0.3768, 0.2513, 0.3903, 0.2368, 0.4295, 0.2879, 0.2466, 0.2973, 0.2288, 0.3076, 0.2334, 0.3008, 0.2523, 0.323, 0.1922, 0.3336, 0.1664, 0.3274, 0.1936, 0.2624, 0.3595, 0.2717, 0.3336, 0.2961, 0.3406, 0.2902, 0.3675, 0.3148, 0.2137, 0.323, 0.1922, 0.3274, 0.1936, 0.3227, 0.216, 0.2513, 0.3903, 0.2624, 0.3595, 0.2902, 0.3675, 0.2831, 0.3996, 0.3076, 0.2334, 0.3148, 0.2137, 0.3227, 0.216, 0.3185, 0.2365, 0.2368, 0.4295, 0.2513, 0.3903, 0.2831, 0.3996, 0.2738, 0.4402, 0.3008, 0.2523, 0.3076, 0.2334, 0.3185, 0.2365, 0.3144, 0.2561, 0.2941, 0.271, 0.3008, 0.2523, 0.3144, 0.2561, 0.3102, 0.2756, 0.2872, 0.2904, 0.2941, 0.271, 0.3102, 0.2756, 0.3059, 0.2957, 0.2798, 0.311, 0.2872, 0.2904, 0.3059, 0.2957, 0.3013, 0.3171, 0.2717, 0.3336, 0.2798, 0.311, 0.3013, 0.3171, 0.2961, 0.3406, 0.3102, 0.2756, 0.3144, 0.2561, 0.3283, 0.258, 0.3268, 0.2779, 0.3059, 0.2957, 0.3102, 0.2756, 0.3268, 0.2779, 0.3252, 0.2984, 0.3013, 0.3171, 0.3059, 0.2957, 0.3252, 0.2984, 0.3234, 0.3203, 0.2961, 0.3406, 0.3013, 0.3171, 0.3234, 0.3203, 0.3213, 0.3444, 0.3274, 0.1936, 0.3336, 0.1664, 0.3321, 0.1942, 0.2902, 0.3675, 0.2961, 0.3406, 0.3213, 0.3444, 0.3189, 0.3719, 0.3227, 0.216, 0.3274, 0.1936, 0.3321, 0.1942, 0.3308, 0.2171, 0.2831, 0.3996, 0.2902, 0.3675, 0.3189, 0.3719, 0.316, 0.4048, 0.3185, 0.2365, 0.3227, 0.216, 0.3308, 0.2171, 0.3296, 0.238, 0.2738, 0.4402, 0.2831, 0.3996, 0.316, 0.4048, 0.3118, 0.4462, 0.3144, 0.2561, 0.3185, 0.2365, 0.3296, 0.238, 0.3283, 0.258, 0.3189, 0.3719, 0.3213, 0.3444, 0.3469, 0.345, 0.348, 0.3727, 0.3308, 0.2171, 0.3321, 0.1942, 0.3367, 0.1941, 0.3391, 0.217, 0.316, 0.4048, 0.3189, 0.3719, 0.348, 0.3727, 0.3492, 0.4057, 0.3296, 0.238, 0.3308, 0.2171, 0.3391, 0.217, 0.3409, 0.2379, 0.3118, 0.4462, 0.316, 0.4048, 0.3492, 0.4057, 0.3504, 0.4473, 0.3283, 0.258, 0.3296, 0.238, 0.3409, 0.2379, 0.3424, 0.2579, 0.3268, 0.2779, 0.3283, 0.258, 0.3424, 0.2579, 0.3437, 0.2779, 0.3252, 0.2984, 0.3268, 0.2779, 0.3437, 0.2779, 0.3447, 0.2985, 0.3234, 0.3203, 0.3252, 0.2984, 0.3447, 0.2985, 0.3459, 0.3207, 0.3213, 0.3444, 0.3234, 0.3203, 0.3459, 0.3207, 0.3469, 0.345, 0.3321, 0.1942, 0.3336, 0.1664, 0.3367, 0.1941, 0.3447, 0.2985, 0.3437, 0.2779, 0.3604, 0.2758, 0.3643, 0.2963, 0.3459, 0.3207, 0.3447, 0.2985, 0.3643, 0.2963, 0.3683, 0.3181, 0.3469, 0.345, 0.3459, 0.3207, 0.3683, 0.3181, 0.3724, 0.3422, 0.3367, 0.1941, 0.3336, 0.1664, 0.3413, 0.1932, 0.348, 0.3727, 0.3469, 0.345, 0.3724, 0.3422, 0.377, 0.3697, 0.3391, 0.217, 0.3367, 0.1941, 0.3413, 0.1932, 0.3473, 0.2156, 0.3492, 0.4057, 0.348, 0.3727, 0.377, 0.3697, 0.3824, 0.4024, 0.3409, 0.2379, 0.3391, 0.217, 0.3473, 0.2156, 0.3521, 0.2362, 0.3504, 0.4473, 0.3492, 0.4057, 0.3824, 0.4024, 0.3888, 0.4436, 0.3424, 0.2579, 0.3409, 0.2379, 0.3521, 0.2362, 0.3565, 0.256, 0.3437, 0.2779, 0.3424, 0.2579, 0.3565, 0.256, 0.3604, 0.2758, 0.3473, 0.2156, 0.3413, 0.1932, 0.3458, 0.1916, 0.3552, 0.213, 0.3824, 0.4024, 0.377, 0.3697, 0.4056, 0.3631, 0.415, 0.395, 0.3521, 0.2362, 0.3473, 0.2156, 0.3552, 0.213, 0.3631, 0.2328, 0.3888, 0.4436, 0.3824, 0.4024, 0.415, 0.395, 0.4264, 0.4351, 0.3565, 0.256, 0.3521, 0.2362, 0.3631, 0.2328, 0.3702, 0.2521, 0.3604, 0.2758, 0.3565, 0.256, 0.3702, 0.2521, 0.3769, 0.2714, 0.3643, 0.2963, 0.3604, 0.2758, 0.3769, 0.2714, 0.3835, 0.2914, 0.3683, 0.3181, 0.3643, 0.2963, 0.3835, 0.2914, 0.3904, 0.3127, 0.3724, 0.3422, 0.3683, 0.3181, 0.3904, 0.3127, 0.3976, 0.3362, 0.3413, 0.1932, 0.3336, 0.1664, 0.3458, 0.1916, 0.377, 0.3697, 0.3724, 0.3422, 0.3976, 0.3362, 0.4056, 0.3631, 0.3835, 0.2914, 0.3769, 0.2714, 0.3929, 0.2647, 0.4021, 0.284, 0.3904, 0.3127, 0.3835, 0.2914, 0.4021, 0.284, 0.4118, 0.3044, 0.3976, 0.3362, 0.3904, 0.3127, 0.4118, 0.3044, 0.4219, 0.3271, 0.3458, 0.1916, 0.3336, 0.1664, 0.35, 0.1893, 0.4056, 0.3631, 0.3976, 0.3362, 0.4219, 0.3271, 0.4332, 0.353, 0.3552, 0.213, 0.3458, 0.1916, 0.35, 0.1893, 0.3627, 0.2092, 0.415, 0.395, 0.4056, 0.3631, 0.4332, 0.353, 0.4465, 0.3836, 0.3631, 0.2328, 0.3552, 0.213, 0.3627, 0.2092, 0.3736, 0.2279, 0.4264, 0.4351, 0.415, 0.395, 0.4465, 0.3836, 0.4627, 0.422, 0.3702, 0.2521, 0.3631, 0.2328, 0.3736, 0.2279, 0.3835, 0.2462, 0.3769, 0.2714, 0.3702, 0.2521, 0.3835, 0.2462, 0.3929, 0.2647, 0.4465, 0.3836, 0.4332, 0.353, 0.4597, 0.3395, 0.4766, 0.3685, 0.3736, 0.2279, 0.3627, 0.2092, 0.3697, 0.2042, 0.3835, 0.2214, 0.4627, 0.422, 0.4465, 0.3836, 0.4766, 0.3685, 0.4971, 0.4048, 0.3835, 0.2462, 0.3736, 0.2279, 0.3835, 0.2214, 0.396, 0.2385, 0.3929, 0.2647, 0.3835, 0.2462, 0.396, 0.2385, 0.408, 0.2559, 0.4021, 0.284, 0.3929, 0.2647, 0.408, 0.2559, 0.4199, 0.274, 0.4118, 0.3044, 0.4021, 0.284, 0.4199, 0.274, 0.4322, 0.2934, 0.4219, 0.3271, 0.4118, 0.3044, 0.4322, 0.2934, 0.4452, 0.315, 0.35, 0.1893, 0.3336, 0.1664, 0.3538, 0.1863, 0.4332, 0.353, 0.4219, 0.3271, 0.4452, 0.315, 0.4597, 0.3395, 0.3627, 0.2092, 0.35, 0.1893, 0.3538, 0.1863, 0.3697, 0.2042, 0.4322, 0.2934, 0.4199, 0.274, 0.4366, 0.2618, 0.4515, 0.2798, 0.4452, 0.315, 0.4322, 0.2934, 0.4515, 0.2798, 0.4672, 0.2999, 0.3538, 0.1863, 0.3336, 0.1664, 0.3571, 0.1827, 0.4597, 0.3395, 0.4452, 0.315, 0.4672, 0.2999, 0.4845, 0.3229, 0.3697, 0.2042, 0.3538, 0.1863, 0.3571, 0.1827, 0.376, 0.1981, 0.4766, 0.3685, 0.4597, 0.3395, 0.4845, 0.3229, 0.5047, 0.35, 0.3835, 0.2214, 0.3697, 0.2042, 0.376, 0.1981, 0.3925, 0.2134, 0.4971, 0.4048, 0.4766, 0.3685, 0.5047, 0.35, 0.5292, 0.3837, 0.396, 0.2385, 0.3835, 0.2214, 0.3925, 0.2134, 0.4077, 0.2289, 0.408, 0.2559, 0.396, 0.2385, 0.4077, 0.2289, 0.4222, 0.2449, 0.4199, 0.274, 0.408, 0.2559, 0.4222, 0.2449, 0.4366, 0.2618, 0.5292, 0.3837, 0.5047, 0.35, 0.5308, 0.3284, 0.5587, 0.3593, 0.4077, 0.2289, 0.3925, 0.2134, 0.4004, 0.204, 0.4181, 0.2175, 0.4222, 0.2449, 0.4077, 0.2289, 0.4181, 0.2175, 0.4351, 0.2318, 0.4366, 0.2618, 0.4222, 0.2449, 0.4351, 0.2318, 0.4519, 0.2471, 0.4515, 0.2798, 0.4366, 0.2618, 0.4519, 0.2471, 0.4693, 0.2637, 0.4672, 0.2999, 0.4515, 0.2798, 0.4693, 0.2637, 0.4876, 0.2822, 0.3571, 0.1827, 0.3336, 0.1664, 0.3598, 0.1785, 0.4845, 0.3229, 0.4672, 0.2999, 0.4876, 0.2822, 0.5077, 0.3034, 0.376, 0.1981, 0.3571, 0.1827, 0.3598, 0.1785, 0.3813, 0.191, 0.5047, 0.35, 0.4845, 0.3229, 0.5077, 0.3034, 0.5308, 0.3284, 0.3925, 0.2134, 0.376, 0.1981, 0.3813, 0.191, 0.4004, 0.204, 0.4876, 0.2822, 0.4693, 0.2637, 0.4855, 0.2451, 0.5062, 0.262, 0.3598, 0.1785, 0.3336, 0.1664, 0.3618, 0.1739, 0.5077, 0.3034, 0.4876, 0.2822, 0.5062, 0.262, 0.5289, 0.2813, 0.3813, 0.191, 0.3598, 0.1785, 0.3618, 0.1739, 0.3857, 0.1829, 0.5308, 0.3284, 0.5077, 0.3034, 0.5289, 0.2813, 0.5547, 0.3042, 0.4004, 0.204, 0.3813, 0.191, 0.3857, 0.1829, 0.4071, 0.1932, 0.5587, 0.3593, 0.5308, 0.3284, 0.5547, 0.3042, 0.5853, 0.332, 0.4181, 0.2175, 0.4004, 0.204, 0.4071, 0.1932, 0.4272, 0.2045, 0.4351, 0.2318, 0.4181, 0.2175, 0.4272, 0.2045, 0.4465, 0.2168, 0.4519, 0.2471, 0.4351, 0.2318, 0.4465, 0.2168, 0.4658, 0.2303, 0.4693, 0.2637, 0.4519, 0.2471, 0.4658, 0.2303, 0.4855, 0.2451, 0.4272, 0.2045, 0.4071, 0.1932, 0.4124, 0.1811, 0.4347, 0.1898, 0.4465, 0.2168, 0.4272, 0.2045, 0.4347, 0.1898, 0.4564, 0.1999, 0.4658, 0.2303, 0.4465, 0.2168, 0.4564, 0.1999, 0.478, 0.2114, 0.4855, 0.2451, 0.4658, 0.2303, 0.478, 0.2114, 0.4999, 0.2243, 0.5062, 0.262, 0.4855, 0.2451, 0.4999, 0.2243, 0.523, 0.2393, 0.3618, 0.1739, 0.3336, 0.1664, 0.3629, 0.1688, 0.5289, 0.2813, 0.5062, 0.262, 0.523, 0.2393, 0.5482, 0.2568, 0.3857, 0.1829, 0.3618, 0.1739, 0.3629, 0.1688, 0.3887, 0.1739, 0.5547, 0.3042, 0.5289, 0.2813, 0.5482, 0.2568, 0.5766, 0.2777, 0.4071, 0.1932, 0.3857, 0.1829, 0.3887, 0.1739, 0.4124, 0.1811, 0.5853, 0.332, 0.5547, 0.3042, 0.5766, 0.2777, 0.6091, 0.3027, 0.8779, 0.4629, 0.8705, 0.4764, 0.8468, 0.4685, 0.8522, 0.4544, 0.9022, 0.4747, 0.893, 0.4873, 0.8705, 0.4764, 0.8779, 0.4629, 0.9247, 0.4897, 0.9138, 0.5011, 0.893, 0.4873, 0.9022, 0.4747, 0.9449, 0.5075, 0.9326, 0.5176, 0.9138, 0.5011, 0.9247, 0.4897, 0.9626, 0.528, 0.9489, 0.5366, 0.9326, 0.5176, 0.9449, 0.5075, 0.9626, 0.528, 0.9771, 0.5508, 0.9624, 0.5576, 0.9489, 0.5366, 0.9884, 0.5753, 0.9728, 0.5804, 0.9624, 0.5576, 0.9771, 0.5508, 0.996, 0.6013, 0.9798, 0.6043, 0.9728, 0.5804, 0.9884, 0.5753, 0.9999, 0.628, 0.9834, 0.6291, 0.9798, 0.6043, 0.996, 0.6013, 0.9999, 0.655, 0.9834, 0.6541, 0.9834, 0.6291, 0.9999, 0.628, 0.996, 0.6818, 0.9798, 0.6788, 0.9834, 0.6541, 0.9999, 0.655, 0.9884, 0.7077, 0.9728, 0.7028, 0.9798, 0.6788, 0.996, 0.6818, 0.9772, 0.7323, 0.9624, 0.7255, 0.9728, 0.7028, 0.9884, 0.7077, 0.9626, 0.755, 0.9489, 0.7466, 0.9624, 0.7255, 0.9772, 0.7323, 0.945, 0.7756, 0.9327, 0.7656, 0.9489, 0.7466, 0.9626, 0.755, 0.9248, 0.7935, 0.914, 0.7822, 0.9327, 0.7656, 0.945, 0.7756, 0.9248, 0.7935, 0.9024, 0.8085, 0.8932, 0.7961, 0.914, 0.7822, 0.8781, 0.8204, 0.8708, 0.8071, 0.8932, 0.7961, 0.9024, 0.8085, 0.8525, 0.8291, 0.8471, 0.8151, 0.8708, 0.8071, 0.8781, 0.8204, 0.826, 0.8344, 0.8226, 0.82, 0.8471, 0.8151, 0.8525, 0.8291, 0.7721, 0.8349, 0.7727, 0.8205, 0.7977, 0.8218, 0.7991, 0.8363, 0.7991, 0.8363, 0.7977, 0.8218, 0.8226, 0.82, 0.826, 0.8344, 0.7455, 0.8302, 0.7481, 0.8161, 0.7727, 0.8205, 0.7721, 0.8349, 0.7196, 0.8223, 0.7242, 0.8088, 0.7481, 0.8161, 0.7455, 0.8302, 0.6949, 0.8114, 0.7013, 0.7988, 0.7242, 0.8088, 0.7196, 0.8223, 0.6716, 0.7977, 0.6798, 0.7861, 0.7013, 0.7988, 0.6949, 0.8114, 0.6502, 0.7813, 0.6599, 0.7709, 0.6798, 0.7861, 0.6716, 0.7977, 0.6502, 0.7813, 0.6308, 0.7624, 0.642, 0.7534, 0.6599, 0.7709, 0.6139, 0.7414, 0.6263, 0.734, 0.642, 0.7534, 0.6308, 0.7624, 0.6139, 0.7414, 0.5997, 0.7184, 0.6132, 0.7127, 0.6263, 0.734, 0.8257, 0.4493, 0.8223, 0.4638, 0.7973, 0.4622, 0.7987, 0.4476, 0.8522, 0.4544, 0.8468, 0.4685, 0.8223, 0.4638, 0.8257, 0.4493])
me_cone.use_remesh_preserve_volume = False
me_cone.use_remesh_preserve_attributes = False
me_cone.use_mirror_vertex_groups = False
me_cone.update()

# ---- objects
ob_cone = bpy.data.objects.new('Cone', me_cone)

# ---- transforms, parenting, visibility, modifiers, constraints
ob_cone.location = (0.0, 0.0, 0.0)
ob_cone.rotation_euler = (-1.571, 3.142, -3.142)
ob_cone.lineart.crease_threshold = 0.0

# ---- collection membership
col_collection_1.objects.link(ob_cone)

# ---- scene / render settings (as saved in the file)
scene.frame_start = 1; scene.frame_end = 250; scene.frame_set(1)
scene.render.engine = 'BLENDER_EEVEE_NEXT'
scene.render.resolution_percentage = 50
scene.render.dither_intensity = 0.0
scene.cycles.use_denoising = False
scene.cycles.samples = 128
scene.cycles.sampling_pattern = 'TABULATED_SOBOL'
scene.cycles.use_adaptive_sampling = False
scene.cycles.use_light_tree = False
scene.cycles.blur_glossy = 0.0
scene.cycles.sample_clamp_indirect = 0.0
scene.view_settings.view_transform = 'Standard'
bpy.context.view_layer.update()

# ---- added for rendering (the .blend has no active camera and no usable light): camera, sun
cam_auto = bpy.data.cameras.new('AutoCamera')
cam_auto.lens = 50.0
cam_auto.sensor_width = 36.0
cam_auto.clip_end = 1000.0
ob_auto_camera = bpy.data.objects.new('AutoCamera', cam_auto)
scene.collection.objects.link(ob_auto_camera)
ob_auto_camera.location = (4.45731, -5.34901, 2.58517)
ob_auto_camera.rotation_euler = (1.09748, -7.21219e-08, 0.694738)
scene.camera = ob_auto_camera
light_auto_sun = bpy.data.lights.new('AutoSun', 'SUN')
light_auto_sun.energy = 3.0
light_auto_sun.angle = 0.0523599
ob_auto_sun = bpy.data.objects.new('AutoSun', light_auto_sun)
scene.collection.objects.link(ob_auto_sun)
ob_auto_sun.rotation_euler = (0.872665, 0.174533, 0.523599)
bpy.context.view_layer.update()
